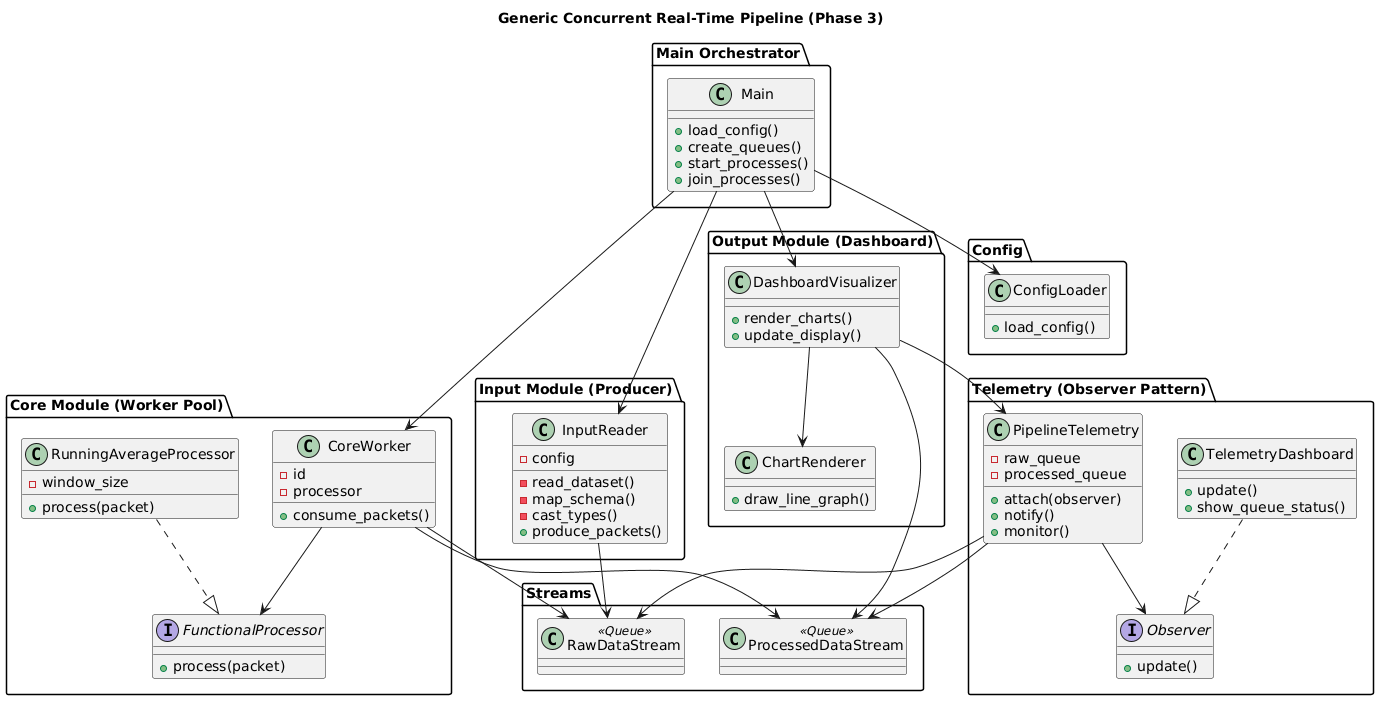

The diagram above was rendered by PlantUML. Its source (embedded in the PNG):
@startuml
title Generic Concurrent Real-Time Pipeline (Phase 3)

package "Main Orchestrator" {

class Main {
+load_config()
+create_queues()
+start_processes()
+join_processes()
}

}

package "Input Module (Producer)" {

class InputReader {
-config
-read_dataset()
-map_schema()
-cast_types()
+produce_packets()
}

}

package "Core Module (Worker Pool)" {

interface FunctionalProcessor {
+process(packet)
}

class RunningAverageProcessor {
-window_size
+process(packet)
}

class CoreWorker {
-id
-processor
+consume_packets()
}

RunningAverageProcessor ..|> FunctionalProcessor
CoreWorker --> FunctionalProcessor

}

package "Output Module (Dashboard)" {

class DashboardVisualizer {
+render_charts()
+update_display()
}

class ChartRenderer {
+draw_line_graph()
}

DashboardVisualizer --> ChartRenderer

}

package "Telemetry (Observer Pattern)" {

class PipelineTelemetry {
-raw_queue
-processed_queue
+attach(observer)
+notify()
+monitor()
}

interface Observer {
+update()
}

class TelemetryDashboard {
+update()
+show_queue_status()
}

PipelineTelemetry --> Observer
TelemetryDashboard ..|> Observer
DashboardVisualizer --> PipelineTelemetry

}

package "Streams" {

class RawDataStream <<Queue>>
class ProcessedDataStream <<Queue>>

}

package "Config" {

class ConfigLoader {
+load_config()
}

}

Main --> ConfigLoader
Main --> InputReader
Main --> CoreWorker
Main --> DashboardVisualizer

InputReader --> RawDataStream
CoreWorker --> RawDataStream
CoreWorker --> ProcessedDataStream

DashboardVisualizer --> ProcessedDataStream

PipelineTelemetry --> RawDataStream
PipelineTelemetry --> ProcessedDataStream
@enduml